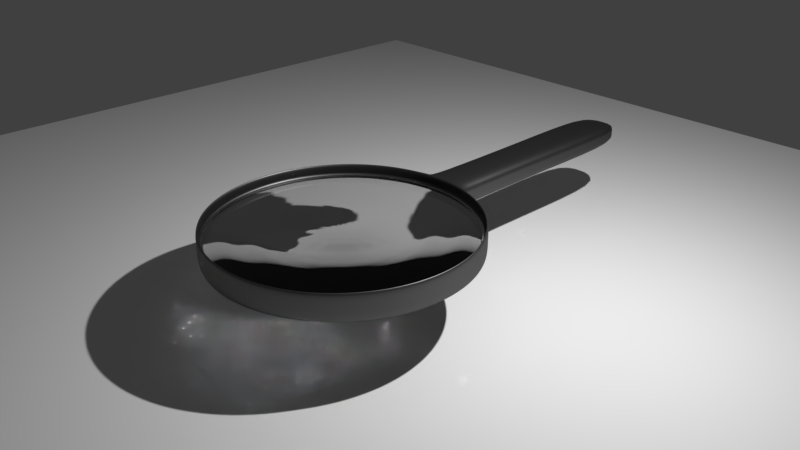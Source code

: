 # Source: magnifying_lens.blend  (saved by Blender 2.79.0; exported with 4.5.12 LTS)
import bpy
from mathutils import Matrix  # noqa: F401  (used for matrix-valued properties, if any)

bpy.ops.wm.read_factory_settings(use_empty=True)
scene = bpy.context.scene
scene.name = 'Scene'

# ---- collections
col_collection_1 = bpy.data.collections.new('Collection 1'); scene.collection.children.link(col_collection_1)

# ---- materials (node trees are filled in below, after node groups)
mat_material_001 = bpy.data.materials.new('Material.001')
mat_material_001.alpha_threshold = 0.0
mat_material_001.roughness = 0.5
mat_material_002 = bpy.data.materials.new('Material.002')
mat_material_002.alpha_threshold = 0.0
mat_material_002.roughness = 0.5

# ---- material node trees
mat_material_001.use_nodes = True; mat_material_001.node_tree.nodes.clear()
_N = mat_material_001.node_tree.nodes; _L = mat_material_001.node_tree.links
n0 = _N.new('ShaderNodeOutputMaterial'); n0.name = 'Material Output'; n0.location = (300, 300)
n1 = _N.new('ShaderNodeBsdfGlass'); n1.name = 'Glass BSDF'; n1.location = (10, 300)
n1.distribution = 'BECKMANN'
n1.inputs[0].default_value = (0.8, 0.8, 0.8, 1.0)
n1.inputs[2].default_value = 1.45
_L.new(n1.outputs[0], n0.inputs[0])
n0.is_active_output = True
mat_material_002.use_nodes = True; mat_material_002.node_tree.nodes.clear()
_N = mat_material_002.node_tree.nodes; _L = mat_material_002.node_tree.links
n0 = _N.new('ShaderNodeOutputMaterial'); n0.name = 'Material Output'; n0.location = (460, 300)
n1 = _N.new('ShaderNodeMixShader'); n1.name = 'Mix Shader'; n1.location = (240, 326)
n1.inputs[0].default_value = 0.1636
n2 = _N.new('ShaderNodeBsdfDiffuse'); n2.name = 'Diffuse BSDF'; n2.location = (-75, 322)
n2.inputs[0].default_value = (0.002664, 0.002664, 0.002664, 1.0)
n3 = _N.new('ShaderNodeBsdfAnisotropic'); n3.name = 'Glossy BSDF'; n3.location = (-12, 215)
n3.distribution = 'GGX'
n3.inputs[1].default_value = 0.4472
_L.new(n2.outputs[0], n1.inputs[1])
_L.new(n1.outputs[0], n0.inputs[0])
_L.new(n3.outputs[0], n1.inputs[2])
n0.is_active_output = True

# ---- world
world_world = bpy.data.worlds.new('World'); scene.world = world_world
world_world.color = (0.05088, 0.05088, 0.05088)
world_world.use_sun_shadow = False
world_world.sun_shadow_jitter_overblur = 0.0
world_world.cycles.sampling_method = 'MANUAL'

# ---- cameras
cam_camera = bpy.data.cameras.new('Camera')
cam_camera.clip_end = 100.0
cam_camera.lens = 35.0
cam_camera.sensor_width = 32.0
cam_camera.sensor_height = 18.0
cam_camera.ortho_scale = 7.314
cam_camera.dof.focus_distance = 0.0

# ---- lights
light_lamp = bpy.data.lights.new('Lamp', 'AREA')
light_lamp.transmission_factor = 0.0
light_lamp.cutoff_distance = 30.0
light_lamp.energy = 392.7
light_lamp.shadow_buffer_clip_start = 1.001
light_lamp.shadow_soft_size = 0.1
light_lamp.shadow_maximum_resolution = 0.006
light_lamp.use_absolute_resolution = True
light_lamp.shape = 'RECTANGLE'
light_lamp.size = 0.1
light_lamp.size_y = 0.1

# ---- meshes
me_plane_002 = bpy.data.meshes.new('Plane.002')
me_plane_002.from_pydata([(-1.0, -1.0, 0.0), (1.0, -1.0, 0.0), (-1.0, 1.0, 0.0), (1.0, 1.0, 0.0)], [], [(0, 1, 3, 2)])
me_plane_002.use_remesh_preserve_volume = False
me_plane_002.use_remesh_preserve_attributes = False
me_plane_002.use_mirror_vertex_groups = False
me_plane_002.update()
me_circle = bpy.data.meshes.new('Circle')
me_circle.from_pydata([(0.0, 1.0, -0.1879), (-0.1951, 0.9808, -0.1879), (-0.3827, 0.9239, -0.1879), (-0.5556, 0.8315, -0.1879), (-0.7071, 0.7071, -0.1879), (-0.8315, 0.5556, -0.1879), (-0.9239, 0.3827, -0.1879), (-0.9808, 0.1951, -0.1879), (-1.0, 7.55e-08, -0.1879), (-0.9808, -0.1951, -0.1879), (-0.9239, -0.3827, -0.1879), (-0.8315, -0.5556, -0.1879), (-0.7071, -0.7071, -0.1879), (-0.5556, -0.8315, -0.1879), (-0.3827, -0.9239, -0.1879), (-0.1951, -0.9808, -0.1879), (3.258e-07, -1.0, -0.1879), (0.1951, -0.9808, -0.1879), (0.3827, -0.9239, -0.1879), (0.5556, -0.8315, -0.1879), (0.7071, -0.7071, -0.1879), (0.8315, -0.5556, -0.1879), (0.9239, -0.3827, -0.1879), (0.9808, -0.1951, -0.1879), (1.0, 9.656e-07, -0.1879), (0.9808, 0.1951, -0.1879), (0.9239, 0.3827, -0.1879), (0.8315, 0.5556, -0.1879), (0.7071, 0.7071, -0.1879), (0.5556, 0.8315, -0.1879), (0.3827, 0.9239, -0.1879), (0.1951, 0.9808, -0.1879), (0.0, 1.0, 0.2481), (-0.1951, 0.9808, 0.2481), (-0.3827, 0.9239, 0.2481), (-0.5556, 0.8315, 0.2481), (-0.7071, 0.7071, 0.2481), (-0.8315, 0.5556, 0.2481), (-0.9239, 0.3827, 0.2481), (-0.9808, 0.1951, 0.2481), (-1.0, 7.55e-08, 0.2481), (-0.9808, -0.1951, 0.2481), (-0.9239, -0.3827, 0.2481), (-0.8315, -0.5556, 0.2481), (-0.7071, -0.7071, 0.2481), (-0.5556, -0.8315, 0.2481), (-0.3827, -0.9239, 0.2481), (-0.1951, -0.9808, 0.2481), (3.258e-07, -1.0, 0.2481), (0.1951, -0.9808, 0.2481), (0.3827, -0.9239, 0.2481), (0.5556, -0.8315, 0.2481), (0.7071, -0.7071, 0.2481), (0.8315, -0.5556, 0.2481), (0.9239, -0.3827, 0.2481), (0.9808, -0.1951, 0.2481), (1.0, 9.656e-07, 0.2481), (0.9808, 0.1951, 0.2481), (0.9239, 0.3827, 0.2481), (0.8315, 0.5556, 0.2481), (0.7071, 0.7071, 0.2481), (0.5556, 0.8315, 0.2481), (0.3827, 0.9239, 0.2481), (0.1951, 0.9808, 0.2481), (-0.9808, -0.1951, 0.006885), (-0.9239, -0.3827, 0.006885), (0.9808, -0.1951, 0.006885), (1.0, 9.656e-07, 0.006885), (-0.8315, -0.5556, 0.006885), (0.9808, 0.1951, 0.006885), (-0.7071, -0.7071, 0.006885), (0.9239, 0.3827, 0.006885), (-0.5556, -0.8315, 0.006885), (0.8315, 0.5556, 0.006885), (-0.3827, -0.9239, 0.006885), (0.0, 1.0, 0.006885), (-0.1951, 0.9808, 0.006885), (0.7071, 0.7071, 0.006885), (-0.1951, -0.9808, 0.006885), (-0.3827, 0.9239, 0.006885), (0.5556, 0.8315, 0.006885), (3.258e-07, -1.0, 0.006885), (-0.5556, 0.8315, 0.006885), (0.3827, 0.9239, 0.006885), (0.1951, -0.9808, 0.006885), (-0.7071, 0.7071, 0.006885), (0.1951, 0.9808, 0.006885), (0.3827, -0.9239, 0.006885), (-0.8315, 0.5556, 0.006885), (0.5556, -0.8315, 0.006885), (-0.9239, 0.3827, 0.006885), (0.7071, -0.7071, 0.006885), (-0.9808, 0.1951, 0.006885), (0.8315, -0.5556, 0.006885), (-1.0, 7.55e-08, 0.006885), (0.9239, -0.3827, 0.006885), (-0.9239, -0.3827, 0.05684), (1.0, 9.656e-07, 0.05684), (-0.8315, -0.5556, 0.05684), (0.9808, 0.1951, 0.05684), (-0.7071, -0.7071, 0.05684), (0.9239, 0.3827, 0.05684), (-0.5556, -0.8315, 0.05684), (0.8315, 0.5556, 0.05684), (-0.3827, -0.9239, 0.05684), (-0.1951, 0.9808, 0.05684), (0.7071, 0.7071, 0.05684), (-0.1951, -0.9808, 0.05684), (-0.3827, 0.9239, 0.05684), (0.5556, 0.8315, 0.05684), (3.258e-07, -1.0, 0.05684), (-0.5556, 0.8315, 0.05684), (0.3827, 0.9239, 0.05684), (0.1951, -0.9808, 0.05684), (-0.7071, 0.7071, 0.05684), (0.1951, 0.9808, 0.05684), (0.3827, -0.9239, 0.05684), (-0.8315, 0.5556, 0.05684), (0.5556, -0.8315, 0.05684), (-0.9239, 0.3827, 0.05684), (0.7071, -0.7071, 0.05684), (-0.9808, 0.1951, 0.05684), (0.8315, -0.5556, 0.05684), (-1.0, 7.55e-08, 0.05684), (0.9239, -0.3827, 0.05684), (-0.9808, -0.1951, 0.05684), (0.9808, -0.1951, 0.05684), (0.0, 1.0, 0.05684), (-0.8315, -0.3444, 0.0924), (0.9, 8.69e-07, 0.0924), (-0.7483, -0.5, 0.0924), (0.8827, 0.1756, 0.0924), (-0.6364, -0.6364, 0.0924), (0.8315, 0.3444, 0.0924), (-0.5, -0.7483, 0.0924), (0.7483, 0.5, 0.0924), (-0.3444, -0.8315, 0.0924), (-0.1756, 0.8827, 0.0924), (0.6364, 0.6364, 0.0924), (-0.1756, -0.8827, 0.0924), (-0.3444, 0.8315, 0.0924), (0.5, 0.7483, 0.0924), (2.933e-07, -0.9, 0.0924), (-0.5, 0.7483, 0.0924), (0.3444, 0.8315, 0.0924), (0.1756, -0.8827, 0.0924), (-0.6364, 0.6364, 0.0924), (0.1756, 0.8827, 0.0924), (0.3444, -0.8315, 0.0924), (-0.7483, 0.5, 0.0924), (0.5, -0.7483, 0.0924), (-0.8315, 0.3444, 0.0924), (0.6364, -0.6364, 0.0924), (-0.8827, 0.1756, 0.0924), (0.7483, -0.5, 0.0924), (-0.9, 6.795e-08, 0.0924), (0.8315, -0.3444, 0.0924), (-0.8827, -0.1756, 0.0924), (0.8827, -0.1756, 0.0924), (0.0, 0.9, 0.0924), (-0.7483, -0.31, 0.1229), (0.81, 7.821e-07, 0.1229), (-0.6735, -0.45, 0.1229), (0.7944, 0.158, 0.1229), (-0.5728, -0.5728, 0.1229), (0.7483, 0.31, 0.1229), (-0.45, -0.6735, 0.1229), (0.6735, 0.45, 0.1229), (-0.31, -0.7483, 0.1229), (-0.158, 0.7944, 0.1229), (0.5728, 0.5728, 0.1229), (-0.158, -0.7944, 0.1229), (-0.31, 0.7483, 0.1229), (0.45, 0.6735, 0.1229), (2.639e-07, -0.81, 0.1229), (-0.45, 0.6735, 0.1229), (0.31, 0.7483, 0.1229), (0.158, -0.7944, 0.1229), (-0.5728, 0.5728, 0.1229), (0.158, 0.7944, 0.1229), (0.31, -0.7483, 0.1229), (-0.6735, 0.45, 0.1229), (0.45, -0.6735, 0.1229), (-0.7483, 0.31, 0.1229), (0.5728, -0.5728, 0.1229), (-0.7944, 0.158, 0.1229), (0.6735, -0.45, 0.1229), (-0.81, 6.115e-08, 0.1229), (0.7483, -0.31, 0.1229), (-0.7944, -0.158, 0.1229), (0.7944, -0.158, 0.1229), (0.0, 0.81, 0.1229), (-0.6735, -0.279, 0.143), (0.729, 7.039e-07, 0.143), (-0.6061, -0.405, 0.143), (0.715, 0.1422, 0.143), (-0.5155, -0.5155, 0.143), (0.6735, 0.279, 0.143), (-0.405, -0.6061, 0.143), (0.6061, 0.405, 0.143), (-0.279, -0.6735, 0.143), (-0.1422, 0.715, 0.143), (0.5155, 0.5155, 0.143), (-0.1422, -0.715, 0.143), (-0.279, 0.6735, 0.143), (0.405, 0.6061, 0.143), (2.375e-07, -0.729, 0.143), (-0.405, 0.6061, 0.143), (0.279, 0.6735, 0.143), (0.1422, -0.715, 0.143), (-0.5155, 0.5155, 0.143), (0.1422, 0.715, 0.143), (0.279, -0.6735, 0.143), (-0.6061, 0.405, 0.143), (0.405, -0.6061, 0.143), (-0.6735, 0.279, 0.143), (0.5155, -0.5155, 0.143), (-0.715, 0.1422, 0.143), (0.6061, -0.405, 0.143), (-0.729, 5.504e-08, 0.143), (0.6735, -0.279, 0.143), (-0.715, -0.1422, 0.143), (0.715, -0.1422, 0.143), (0.0, 0.729, 0.143), (-0.6062, -0.2511, 0.1596), (0.6561, 6.335e-07, 0.1596), (-0.5455, -0.3645, 0.1596), (0.6435, 0.128, 0.1596), (-0.4639, -0.4639, 0.1596), (0.6062, 0.2511, 0.1596), (-0.3645, -0.5455, 0.1596), (0.5455, 0.3645, 0.1596), (-0.2511, -0.6062, 0.1596), (-0.128, 0.6435, 0.1596), (0.4639, 0.4639, 0.1596), (-0.128, -0.6435, 0.1596), (-0.2511, 0.6062, 0.1596), (0.3645, 0.5455, 0.1596), (2.138e-07, -0.6561, 0.1596), (-0.3645, 0.5455, 0.1596), (0.2511, 0.6062, 0.1596), (0.128, -0.6435, 0.1596), (-0.4639, 0.4639, 0.1596), (0.128, 0.6435, 0.1596), (0.2511, -0.6062, 0.1596), (-0.5455, 0.3645, 0.1596), (0.3645, -0.5455, 0.1596), (-0.6062, 0.2511, 0.1596), (0.4639, -0.4639, 0.1596), (-0.6435, 0.128, 0.1596), (0.5455, -0.3645, 0.1596), (-0.6561, 4.953e-08, 0.1596), (0.6062, -0.2511, 0.1596), (-0.6435, -0.128, 0.1596), (0.6435, -0.128, 0.1596), (0.0, 0.6561, 0.1596), (-0.5455, -0.226, 0.172), (0.5905, 5.702e-07, 0.172), (-0.491, -0.3281, 0.172), (0.5791, 0.1152, 0.172), (-0.4175, -0.4175, 0.172), (0.5455, 0.226, 0.172), (-0.3281, -0.491, 0.172), (0.491, 0.3281, 0.172), (-0.226, -0.5455, 0.172), (-0.1152, 0.5791, 0.172), (0.4175, 0.4175, 0.172), (-0.1152, -0.5791, 0.172), (-0.226, 0.5455, 0.172), (0.3281, 0.491, 0.172), (1.924e-07, -0.5905, 0.172), (-0.3281, 0.491, 0.172), (0.226, 0.5455, 0.172), (0.1152, -0.5791, 0.172), (-0.4175, 0.4175, 0.172), (0.1152, 0.5791, 0.172), (0.226, -0.5455, 0.172), (-0.491, 0.3281, 0.172), (0.3281, -0.491, 0.172), (-0.5455, 0.226, 0.172), (0.4175, -0.4175, 0.172), (-0.5791, 0.1152, 0.172), (0.491, -0.3281, 0.172), (-0.5905, 4.458e-08, 0.172), (0.5455, -0.226, 0.172), (-0.5791, -0.1152, 0.172), (0.5791, -0.1152, 0.172), (0.0, 0.5905, 0.172), (-0.491, -0.2034, 0.1794), (0.5314, 5.132e-07, 0.1794), (-0.4419, -0.2953, 0.1794), (0.5212, 0.1037, 0.1794), (-0.3758, -0.3758, 0.1794), (0.491, 0.2034, 0.1794), (-0.2953, -0.4419, 0.1794), (0.4419, 0.2953, 0.1794), (-0.2034, -0.491, 0.1794), (-0.1037, 0.5212, 0.1794), (0.3758, 0.3758, 0.1794), (-0.1037, -0.5212, 0.1794), (-0.2034, 0.491, 0.1794), (0.2953, 0.4419, 0.1794), (1.732e-07, -0.5314, 0.1794), (-0.2953, 0.4419, 0.1794), (0.2034, 0.491, 0.1794), (0.1037, -0.5212, 0.1794), (-0.3758, 0.3758, 0.1794), (0.1037, 0.5212, 0.1794), (0.2034, -0.491, 0.1794), (-0.4419, 0.2953, 0.1794), (0.2953, -0.4419, 0.1794), (-0.491, 0.2034, 0.1794), (0.3758, -0.3758, 0.1794), (-0.5212, 0.1037, 0.1794), (0.4419, -0.2953, 0.1794), (-0.5314, 4.012e-08, 0.1794), (0.491, -0.2034, 0.1794), (-0.5212, -0.1037, 0.1794), (0.5212, -0.1037, 0.1794), (0.0, 0.5314, 0.1794), (-0.4419, -0.183, 0.187), (0.4783, 4.618e-07, 0.187), (-0.3977, -0.2657, 0.187), (0.4691, 0.09331, 0.187), (-0.3382, -0.3382, 0.187), (0.4419, 0.183, 0.187), (-0.2657, -0.3977, 0.187), (0.3977, 0.2657, 0.187), (-0.183, -0.4419, 0.187), (-0.09331, 0.4691, 0.187), (0.3382, 0.3382, 0.187), (-0.09331, -0.4691, 0.187), (-0.183, 0.4419, 0.187), (0.2657, 0.3977, 0.187), (1.558e-07, -0.4783, 0.187), (-0.2657, 0.3977, 0.187), (0.183, 0.4419, 0.187), (0.09331, -0.4691, 0.187), (-0.3382, 0.3382, 0.187), (0.09331, 0.4691, 0.187), (0.183, -0.4419, 0.187), (-0.3977, 0.2657, 0.187), (0.2657, -0.3977, 0.187), (-0.4419, 0.183, 0.187), (0.3382, -0.3382, 0.187), (-0.4691, 0.09331, 0.187), (0.3977, -0.2657, 0.187), (-0.4783, 3.611e-08, 0.187), (0.4419, -0.183, 0.187), (-0.4691, -0.09331, 0.187), (0.4691, -0.09331, 0.187), (0.0, 0.4783, 0.187), (-3.818e-08, 1.322e-07, 0.2393), (-1.0, -0.199, 0.05684), (-1.0, -0.199, 0.2481), (-0.9424, -0.3904, 0.2481), (-0.9424, -0.3904, 0.05684), (1.0, -0.199, 0.05684), (1.0, -0.199, 0.2481), (1.02, 9.841e-07, 0.2481), (1.02, 9.84e-07, 0.05684), (-0.8482, -0.5667, 0.2481), (-0.8482, -0.5667, 0.05684), (1.0, 0.199, 0.2481), (1.0, 0.199, 0.05684), (-0.7213, -0.7213, 0.2481), (-0.7213, -0.7213, 0.05684), (0.9424, 0.3904, 0.2481), (0.9424, 0.3904, 0.05684), (-0.5667, -0.8482, 0.2481), (-0.5667, -0.8482, 0.05684), (0.8482, 0.5667, 0.2481), (0.8482, 0.5667, 0.05684), (-0.3904, -0.9424, 0.2481), (-0.3904, -0.9424, 0.05684), (-3.542e-07, 3.129, 0.05402), (-7.661e-09, 1.02, 0.2481), (-0.199, 1.0, 0.2481), (-0.199, 1.0, 0.05684), (0.7213, 0.7213, 0.2481), (0.7213, 0.7213, 0.05684), (-0.199, -1.0, 0.2481), (-0.199, -1.0, 0.05684), (-0.3904, 0.9424, 0.2481), (-0.3904, 0.9424, 0.05684), (0.5667, 0.8482, 0.2481), (0.5667, 0.8482, 0.05684), (3.322e-07, -1.02, 0.2481), (3.317e-07, -1.02, 0.05684), (-0.5667, 0.8482, 0.2481), (-0.5667, 0.8482, 0.05684), (0.3904, 0.9424, 0.2481), (0.3904, 0.9424, 0.05684), (0.199, -1.0, 0.2481), (0.199, -1.0, 0.05684), (-0.7213, 0.7213, 0.2481), (-0.7213, 0.7213, 0.05684), (0.199, 1.0, 0.2481), (0.199, 1.0, 0.05684), (0.3904, -0.9424, 0.2481), (0.3904, -0.9424, 0.05684), (-0.8482, 0.5667, 0.2481), (-0.8482, 0.5667, 0.05684), (0.5667, -0.8482, 0.2481), (0.5667, -0.8482, 0.05684), (-0.9424, 0.3904, 0.2481), (-0.9424, 0.3904, 0.05684), (0.7213, -0.7213, 0.2481), (0.7213, -0.7213, 0.05684), (-1.0, 0.199, 0.2481), (-1.0, 0.199, 0.05684), (0.8482, -0.5667, 0.2481), (0.8482, -0.5667, 0.05684), (-1.02, 7.847e-08, 0.2481), (-1.02, 7.886e-08, 0.05684), (0.9424, -0.3904, 0.2481), (0.9424, -0.3904, 0.05684), (0.9424, -0.3904, -0.1879), (0.9424, -0.3904, -0.02131), (1.0, -0.199, -0.02131), (1.0, -0.199, -0.1879), (-1.02, 7.856e-08, -0.1879), (-1.02, 7.875e-08, -0.02131), (-1.0, -0.199, -0.02131), (-1.0, -0.199, -0.1879), (0.8482, -0.5667, -0.1879), (0.8482, -0.5667, -0.02131), (-1.0, 0.199, -0.1879), (-1.0, 0.199, -0.02131), (0.7213, -0.7213, -0.1879), (0.7213, -0.7213, -0.02131), (-0.9424, 0.3904, -0.1879), (-0.9424, 0.3904, -0.02131), (0.5667, -0.8482, -0.1879), (0.5667, -0.8482, -0.02131), (-0.8482, 0.5667, -0.1879), (-0.8482, 0.5667, -0.02131), (0.3904, -0.9424, -0.1879), (0.3904, -0.9424, -0.02131), (0.199, 1.0, -0.1879), (0.199, 1.0, -0.02131), (-3.542e-07, 3.129, 0.2251), (-7.661e-09, 1.02, -0.1879), (-0.7213, 0.7213, -0.1879), (-0.7213, 0.7213, -0.02131), (0.199, -1.0, -0.1879), (0.199, -1.0, -0.02131), (0.3904, 0.9424, -0.1879), (0.3904, 0.9424, -0.02131), (-0.5667, 0.8482, -0.1879), (-0.5667, 0.8482, -0.02131), (3.321e-07, -1.02, -0.1879), (3.319e-07, -1.02, -0.02131), (0.5667, 0.8482, -0.1879), (0.5667, 0.8482, -0.02131), (-0.3904, 0.9424, -0.1879), (-0.3904, 0.9424, -0.02131), (-0.199, -1.0, -0.1879), (-0.199, -1.0, -0.02131), (0.7213, 0.7213, -0.1879), (0.7213, 0.7213, -0.02131), (-0.199, 1.0, -0.1879), (-0.199, 1.0, -0.02131), (-0.3904, -0.9424, -0.1879), (-0.3904, -0.9424, -0.02131), (0.8482, 0.5667, -0.1879), (0.8482, 0.5667, -0.02131), (-0.5667, -0.8482, -0.1879), (-0.5667, -0.8482, -0.02131), (0.9424, 0.3904, -0.1879), (0.9424, 0.3904, -0.02131), (-0.7213, -0.7213, -0.1879), (-0.7213, -0.7213, -0.02131), (1.0, 0.199, -0.1879), (1.0, 0.199, -0.02131), (-0.8482, -0.5667, -0.1879), (-0.8482, -0.5667, -0.02131), (1.02, 9.841e-07, -0.1879), (1.02, 9.843e-07, -0.02131), (-0.9424, -0.3904, -0.1879), (-0.9424, -0.3904, -0.02131), (-0.9239, -0.3827, 0.006116), (1.0, 1.14e-06, 0.006116), (-0.8315, -0.5556, 0.006116), (0.9808, 0.1951, 0.006116), (-0.7071, -0.7071, 0.006116), (0.9239, 0.3827, 0.006116), (-0.5556, -0.8315, 0.006116), (0.8315, 0.5556, 0.006116), (-0.3827, -0.9239, 0.006116), (-0.1951, 0.9808, 0.006116), (0.7071, 0.7071, 0.006116), (-0.1951, -0.9808, 0.006116), (-0.3827, 0.9239, 0.006116), (0.5556, 0.8315, 0.006116), (5.007e-07, -1.0, 0.006116), (-0.5556, 0.8315, 0.006116), (0.3827, 0.9239, 0.006116), (0.1951, -0.9808, 0.006116), (-0.7071, 0.7071, 0.006116), (0.1951, 0.9808, 0.006116), (0.3827, -0.9239, 0.006116), (-0.8315, 0.5556, 0.006116), (0.5556, -0.8315, 0.006116), (-0.9239, 0.3827, 0.006116), (0.7071, -0.7071, 0.006116), (-0.9808, 0.1951, 0.006116), (0.8315, -0.5556, 0.006116), (-1.0, -9.935e-08, 0.006116), (0.9239, -0.3827, 0.006116), (-0.9808, -0.1951, 0.006116), (0.9808, -0.1951, 0.006116), (-1.748e-07, 1.0, 0.006116), (-0.8315, -0.3444, -0.02944), (0.9, 1.026e-06, -0.02944), (-0.7483, -0.5, -0.02944), (0.8827, 0.1756, -0.02944), (-0.6364, -0.6364, -0.02944), (0.8315, 0.3444, -0.02944), (-0.5, -0.7483, -0.02944), (0.7483, 0.5, -0.02944), (-0.3444, -0.8315, -0.02944), (-0.1756, 0.8827, -0.02944), (0.6364, 0.6364, -0.02944), (-0.1756, -0.8827, -0.02944), (-0.3444, 0.8315, -0.02944), (0.5, 0.7483, -0.02944), (4.506e-07, -0.9, -0.02944), (-0.5, 0.7483, -0.02944), (0.3444, 0.8315, -0.02944), (0.1756, -0.8827, -0.02944), (-0.6364, 0.6364, -0.02944), (0.1756, 0.8827, -0.02944), (0.3444, -0.8315, -0.02944), (-0.7483, 0.5, -0.02944), (0.5, -0.7483, -0.02944), (-0.8315, 0.3444, -0.02944), (0.6364, -0.6364, -0.02944), (-0.8827, 0.1756, -0.02944), (0.7483, -0.5, -0.02944), (-0.9, -8.941e-08, -0.02944), (0.8315, -0.3444, -0.02944), (-0.8827, -0.1756, -0.02944), (0.8827, -0.1756, -0.02944), (-1.574e-07, 0.9, -0.02944), (-0.7483, -0.31, -0.05989), (0.81, 9.238e-07, -0.05989), (-0.6735, -0.45, -0.05989), (0.7944, 0.158, -0.05989), (-0.5728, -0.5728, -0.05989), (0.7483, 0.31, -0.05989), (-0.45, -0.6735, -0.05989), (0.6735, 0.45, -0.05989), (-0.31, -0.7483, -0.05989), (-0.158, 0.7944, -0.05989), (0.5728, 0.5728, -0.05989), (-0.158, -0.7944, -0.05989), (-0.31, 0.7483, -0.05989), (0.45, 0.6735, -0.05989), (4.056e-07, -0.81, -0.05989), (-0.45, 0.6735, -0.05989), (0.31, 0.7483, -0.05989), (0.158, -0.7944, -0.05989), (-0.5728, 0.5728, -0.05989), (0.158, 0.7944, -0.05989), (0.31, -0.7483, -0.05989), (-0.6735, 0.45, -0.05989), (0.45, -0.6735, -0.05989), (-0.7483, 0.31, -0.05989), (0.5728, -0.5728, -0.05989), (-0.7944, 0.158, -0.05989), (0.6735, -0.45, -0.05989), (-0.81, -8.047e-08, -0.05989), (0.7483, -0.31, -0.05989), (-0.7944, -0.158, -0.05989), (0.7944, -0.158, -0.05989), (-1.416e-07, 0.81, -0.05989), (-0.6735, -0.279, -0.08003), (0.729, 8.314e-07, -0.08003), (-0.6061, -0.405, -0.08003), (0.715, 0.1422, -0.08003), (-0.5155, -0.5155, -0.08003), (0.6735, 0.279, -0.08003), (-0.405, -0.6061, -0.08003), (0.6061, 0.405, -0.08003), (-0.279, -0.6735, -0.08003), (-0.1422, 0.715, -0.08003), (0.5155, 0.5155, -0.08003), (-0.1422, -0.715, -0.08003), (-0.279, 0.6735, -0.08003), (0.405, 0.6061, -0.08003), (3.65e-07, -0.729, -0.08003), (-0.405, 0.6061, -0.08003), (0.279, 0.6735, -0.08003), (0.1422, -0.715, -0.08003), (-0.5155, 0.5155, -0.08003), (0.1422, 0.715, -0.08003), (0.279, -0.6735, -0.08003), (-0.6061, 0.405, -0.08003), (0.405, -0.6061, -0.08003), (-0.6735, 0.279, -0.08003), (0.5155, -0.5155, -0.08003), (-0.715, 0.1422, -0.08003), (0.6061, -0.405, -0.08003), (-0.729, -7.242e-08, -0.08003), (0.6735, -0.279, -0.08003), (-0.715, -0.1422, -0.08003), (0.715, -0.1422, -0.08003), (-1.275e-07, 0.729, -0.08003), (-0.6062, -0.2511, -0.09664), (0.6561, 7.482e-07, -0.09664), (-0.5455, -0.3645, -0.09664), (0.6435, 0.128, -0.09664), (-0.4639, -0.4639, -0.09664), (0.6062, 0.2511, -0.09664), (-0.3645, -0.5455, -0.09664), (0.5455, 0.3645, -0.09664), (-0.2511, -0.6062, -0.09664), (-0.128, 0.6435, -0.09664), (0.4639, 0.4639, -0.09664), (-0.128, -0.6435, -0.09664), (-0.2511, 0.6062, -0.09664), (0.3645, 0.5455, -0.09664), (3.285e-07, -0.6561, -0.09664), (-0.3645, 0.5455, -0.09664), (0.2511, 0.6062, -0.09664), (0.128, -0.6435, -0.09664), (-0.4639, 0.4639, -0.09664), (0.128, 0.6435, -0.09664), (0.2511, -0.6062, -0.09664), (-0.5455, 0.3645, -0.09664), (0.3645, -0.5455, -0.09664), (-0.6062, 0.2511, -0.09664), (0.4639, -0.4639, -0.09664), (-0.6435, 0.128, -0.09664), (0.5455, -0.3645, -0.09664), (-0.6561, -6.518e-08, -0.09664), (0.6062, -0.2511, -0.09664), (-0.6435, -0.128, -0.09664), (0.6435, -0.128, -0.09664), (-1.147e-07, 0.6561, -0.09664), (-0.5455, -0.226, -0.109), (0.5905, 6.734e-07, -0.109), (-0.491, -0.3281, -0.109), (0.5791, 0.1152, -0.109), (-0.4175, -0.4175, -0.109), (0.5455, 0.226, -0.109), (-0.3281, -0.491, -0.109), (0.491, 0.3281, -0.109), (-0.226, -0.5455, -0.109), (-0.1152, 0.5791, -0.109), (0.4175, 0.4175, -0.109), (-0.1152, -0.5791, -0.109), (-0.226, 0.5455, -0.109), (0.3281, 0.491, -0.109), (2.957e-07, -0.5905, -0.109), (-0.3281, 0.491, -0.109), (0.226, 0.5455, -0.109), (0.1152, -0.5791, -0.109), (-0.4175, 0.4175, -0.109), (0.1152, 0.5791, -0.109), (0.226, -0.5455, -0.109), (-0.491, 0.3281, -0.109), (0.3281, -0.491, -0.109), (-0.5455, 0.226, -0.109), (0.4175, -0.4175, -0.109), (-0.5791, 0.1152, -0.109), (0.491, -0.3281, -0.109), (-0.5905, -5.866e-08, -0.109), (0.5455, -0.226, -0.109), (-0.5791, -0.1152, -0.109), (0.5791, -0.1152, -0.109), (-1.032e-07, 0.5905, -0.109), (-0.491, -0.2034, -0.1165), (0.5314, 6.061e-07, -0.1165), (-0.4419, -0.2953, -0.1165), (0.5212, 0.1037, -0.1165), (-0.3758, -0.3758, -0.1165), (0.491, 0.2034, -0.1165), (-0.2953, -0.4419, -0.1165), (0.4419, 0.2953, -0.1165), (-0.2034, -0.491, -0.1165), (-0.1037, 0.5212, -0.1165), (0.3758, 0.3758, -0.1165), (-0.1037, -0.5212, -0.1165), (-0.2034, 0.491, -0.1165), (0.2953, 0.4419, -0.1165), (2.661e-07, -0.5314, -0.1165), (-0.2953, 0.4419, -0.1165), (0.2034, 0.491, -0.1165), (0.1037, -0.5212, -0.1165), (-0.3758, 0.3758, -0.1165), (0.1037, 0.5212, -0.1165), (0.2034, -0.491, -0.1165), (-0.4419, 0.2953, -0.1165), (0.2953, -0.4419, -0.1165), (-0.491, 0.2034, -0.1165), (0.3758, -0.3758, -0.1165), (-0.5212, 0.1037, -0.1165), (0.4419, -0.2953, -0.1165), (-0.5314, -5.28e-08, -0.1165), (0.491, -0.2034, -0.1165), (-0.5212, -0.1037, -0.1165), (0.5212, -0.1037, -0.1165), (-9.292e-08, 0.5314, -0.1165), (-0.4419, -0.183, -0.1241), (0.4783, 5.455e-07, -0.1241), (-0.3977, -0.2657, -0.1241), (0.4691, 0.09331, -0.1241), (-0.3382, -0.3382, -0.1241), (0.4419, 0.183, -0.1241), (-0.2657, -0.3977, -0.1241), (0.3977, 0.2657, -0.1241), (-0.183, -0.4419, -0.1241), (-0.09331, 0.4691, -0.1241), (0.3382, 0.3382, -0.1241), (-0.09331, -0.4691, -0.1241), (-0.183, 0.4419, -0.1241), (0.2657, 0.3977, -0.1241), (2.395e-07, -0.4783, -0.1241), (-0.2657, 0.3977, -0.1241), (0.183, 0.4419, -0.1241), (0.09331, -0.4691, -0.1241), (-0.3382, 0.3382, -0.1241), (0.09331, 0.4691, -0.1241), (0.183, -0.4419, -0.1241), (-0.3977, 0.2657, -0.1241), (0.2657, -0.3977, -0.1241), (-0.4419, 0.183, -0.1241), (0.3382, -0.3382, -0.1241), (-0.4691, 0.09331, -0.1241), (0.3977, -0.2657, -0.1241), (-0.4783, -4.752e-08, -0.1241), (0.4419, -0.183, -0.1241), (-0.4691, -0.09331, -0.1241), (0.4691, -0.09331, -0.1241), (-8.363e-08, 0.4783, -0.1241), (-3.818e-08, 1.322e-07, -0.1763), (0.1988, -0.1329, 0.2132), (-0.2346, -0.04666, 0.2132), (0.1329, 0.1988, 0.2132), (-0.2346, 0.04666, 0.2132), (-0.04666, 0.2346, 0.2132), (0.1329, -0.1988, 0.2132), (-0.04666, -0.2346, 0.2132), (-0.1988, 0.1329, 0.2132), (0.1988, 0.1329, 0.2132), (0.04666, 0.2346, 0.2132), (-0.1329, -0.1988, 0.2132), (0.04666, -0.2346, 0.2132), (0.2346, 0.04666, 0.2132), (-0.1329, 0.1988, 0.2132), (0.2346, -0.04666, 0.2132), (-0.1988, -0.1329, 0.2132), (-0.2209, -0.09152, -0.1502), (0.1691, -0.1691, -0.1502), (0.1691, 0.1691, -0.1502), (-0.2209, 0.09152, -0.1502), (-0.09152, 0.2209, -0.1502), (-0.09152, -0.2209, -0.1502), (0.09152, -0.2209, -0.1502), (-6.091e-08, 0.2391, -0.1502), (-0.1691, 0.1691, -0.1502), (0.2209, 0.09152, -0.1502), (-0.1691, -0.1691, -0.1502), (0.09152, 0.2209, -0.1502), (0.2209, -0.09152, -0.1502), (1.006e-07, -0.2391, -0.1502), (-0.2391, 4.237e-08, -0.1502), (0.2391, 3.389e-07, -0.1502), (-8.799e-08, 1.071, 0.2251), (0.178, 2.064, 0.2251), (-0.178, 1.053, 0.2251), (-0.178, 1.053, 0.05402), (0.178, 1.053, 0.05402), (0.178, 1.053, 0.2251), (0.178, 1.053, -0.1649), (0.178, 1.053, -0.01588), (-0.178, 2.064, -0.01588), (-8.799e-08, 1.071, -0.1649), (-0.178, 1.053, -0.1649), (-0.178, 1.053, -0.01588), (-0.2114, 3.127, 0.2251), (-0.2114, 3.127, 0.05402), (0.2114, 3.127, 0.05402), (0.2114, 3.127, 0.2251), (0.2114, 3.127, -0.1649), (0.2114, 3.127, -0.01588), (-3.542e-07, 3.129, -0.01588), (-3.542e-07, 3.129, -0.1649), (-0.2114, 3.127, -0.1649), (-0.2114, 3.127, -0.01588), (0.178, 2.064, 0.05402), (0.178, 2.064, -0.01588), (0.178, 2.064, -0.1649), (-0.178, 2.064, -0.1649), (-2.85e-07, 2.074, -0.1649), (-0.178, 2.064, 0.2251), (-2.85e-07, 2.074, 0.2251), (-0.178, 2.064, 0.05402)], [], [(22, 95, 66, 23), (8, 94, 64, 9), (21, 93, 95, 22), (7, 92, 94, 8), (20, 91, 93, 21), (6, 90, 92, 7), (19, 89, 91, 20), (5, 88, 90, 6), (18, 87, 89, 19), (31, 86, 75, 0), (4, 85, 88, 5), (17, 84, 87, 18), (30, 83, 86, 31), (3, 82, 85, 4), (16, 81, 84, 17), (29, 80, 83, 30), (2, 79, 82, 3), (15, 78, 81, 16), (28, 77, 80, 29), (1, 76, 79, 2), (14, 74, 78, 15), (27, 73, 77, 28), (0, 75, 76, 1), (13, 72, 74, 14), (26, 71, 73, 27), (12, 70, 72, 13), (25, 69, 71, 26), (11, 68, 70, 12), (24, 67, 69, 25), (10, 65, 68, 11), (23, 66, 67, 24), (9, 64, 65, 10), (95, 124, 126, 66), (94, 123, 125, 64), (93, 122, 124, 95), (92, 121, 123, 94), (91, 120, 122, 93), (90, 119, 121, 92), (89, 118, 120, 91), (88, 117, 119, 90), (87, 116, 118, 89), (86, 115, 127, 75), (85, 114, 117, 88), (84, 113, 116, 87), (83, 112, 115, 86), (82, 111, 114, 85), (81, 110, 113, 84), (80, 109, 112, 83), (79, 108, 111, 82), (78, 107, 110, 81), (77, 106, 109, 80), (76, 105, 108, 79), (74, 104, 107, 78), (73, 103, 106, 77), (75, 127, 105, 76), (72, 102, 104, 74), (71, 101, 103, 73), (70, 100, 102, 72), (69, 99, 101, 71), (68, 98, 100, 70), (67, 97, 99, 69), (65, 96, 98, 68), (66, 126, 97, 67), (64, 125, 96, 65), (106, 109, 141, 138), (119, 121, 153, 151), (105, 108, 140, 137), (118, 120, 152, 150), (104, 107, 139, 136), (117, 119, 151, 149), (103, 106, 138, 135), (116, 118, 150, 148), (127, 105, 137, 159), (115, 127, 159, 147), (102, 104, 136, 134), (114, 117, 149, 146), (101, 103, 135, 133), (113, 116, 148, 145), (100, 102, 134, 132), (112, 115, 147, 144), (99, 101, 133, 131), (111, 114, 146, 143), (124, 126, 158, 156), (98, 100, 132, 130), (110, 113, 145, 142), (123, 125, 157, 155), (97, 99, 131, 129), (109, 112, 144, 141), (122, 124, 156, 154), (96, 98, 130, 128), (108, 111, 143, 140), (121, 123, 155, 153), (126, 97, 129, 158), (107, 110, 142, 139), (120, 122, 154, 152), (125, 96, 128, 157), (143, 146, 178, 175), (156, 158, 190, 188), (130, 132, 164, 162), (142, 145, 177, 174), (155, 157, 189, 187), (129, 131, 163, 161), (141, 144, 176, 173), (154, 156, 188, 186), (128, 130, 162, 160), (140, 143, 175, 172), (153, 155, 187, 185), (158, 129, 161, 190), (139, 142, 174, 171), (152, 154, 186, 184), (157, 128, 160, 189), (138, 141, 173, 170), (151, 153, 185, 183), (137, 140, 172, 169), (150, 152, 184, 182), (136, 139, 171, 168), (149, 151, 183, 181), (135, 138, 170, 167), (148, 150, 182, 180), (159, 137, 169, 191), (147, 159, 191, 179), (134, 136, 168, 166), (146, 149, 181, 178), (133, 135, 167, 165), (145, 148, 180, 177), (132, 134, 166, 164), (144, 147, 179, 176), (131, 133, 165, 163), (172, 175, 207, 204), (185, 187, 219, 217), (190, 161, 193, 222), (171, 174, 206, 203), (184, 186, 218, 216), (189, 160, 192, 221), (170, 173, 205, 202), (183, 185, 217, 215), (169, 172, 204, 201), (182, 184, 216, 214), (168, 171, 203, 200), (181, 183, 215, 213), (167, 170, 202, 199), (180, 182, 214, 212), (191, 169, 201, 223), (179, 191, 223, 211), (166, 168, 200, 198), (178, 181, 213, 210), (165, 167, 199, 197), (177, 180, 212, 209), (164, 166, 198, 196), (176, 179, 211, 208), (163, 165, 197, 195), (175, 178, 210, 207), (188, 190, 222, 220), (162, 164, 196, 194), (174, 177, 209, 206), (187, 189, 221, 219), (161, 163, 195, 193), (173, 176, 208, 205), (186, 188, 220, 218), (160, 162, 194, 192), (201, 204, 236, 233), (214, 216, 248, 246), (200, 203, 235, 232), (213, 215, 247, 245), (199, 202, 234, 231), (212, 214, 246, 244), (223, 201, 233, 255), (211, 223, 255, 243), (198, 200, 232, 230), (210, 213, 245, 242), (197, 199, 231, 229), (209, 212, 244, 241), (196, 198, 230, 228), (208, 211, 243, 240), (195, 197, 229, 227), (207, 210, 242, 239), (220, 222, 254, 252), (194, 196, 228, 226), (206, 209, 241, 238), (219, 221, 253, 251), (193, 195, 227, 225), (205, 208, 240, 237), (218, 220, 252, 250), (192, 194, 226, 224), (204, 207, 239, 236), (217, 219, 251, 249), (222, 193, 225, 254), (203, 206, 238, 235), (216, 218, 250, 248), (221, 192, 224, 253), (202, 205, 237, 234), (215, 217, 249, 247), (255, 233, 265, 287), (243, 255, 287, 275), (230, 232, 264, 262), (242, 245, 277, 274), (229, 231, 263, 261), (241, 244, 276, 273), (228, 230, 262, 260), (240, 243, 275, 272), (227, 229, 261, 259), (239, 242, 274, 271), (252, 254, 286, 284), (226, 228, 260, 258), (238, 241, 273, 270), (251, 253, 285, 283), (225, 227, 259, 257), (237, 240, 272, 269), (250, 252, 284, 282), (224, 226, 258, 256), (236, 239, 271, 268), (249, 251, 283, 281), (254, 225, 257, 286), (235, 238, 270, 267), (248, 250, 282, 280), (253, 224, 256, 285), (234, 237, 269, 266), (247, 249, 281, 279), (233, 236, 268, 265), (246, 248, 280, 278), (232, 235, 267, 264), (245, 247, 279, 277), (231, 234, 266, 263), (244, 246, 278, 276), (260, 262, 294, 292), (272, 275, 307, 304), (259, 261, 293, 291), (271, 274, 306, 303), (284, 286, 318, 316), (258, 260, 292, 290), (270, 273, 305, 302), (283, 285, 317, 315), (257, 259, 291, 289), (269, 272, 304, 301), (282, 284, 316, 314), (256, 258, 290, 288), (268, 271, 303, 300), (281, 283, 315, 313), (286, 257, 289, 318), (267, 270, 302, 299), (280, 282, 314, 312), (285, 256, 288, 317), (266, 269, 301, 298), (279, 281, 313, 311), (265, 268, 300, 297), (278, 280, 312, 310), (264, 267, 299, 296), (277, 279, 311, 309), (263, 266, 298, 295), (276, 278, 310, 308), (287, 265, 297, 319), (275, 287, 319, 307), (262, 264, 296, 294), (274, 277, 309, 306), (261, 263, 295, 293), (273, 276, 308, 305), (315, 317, 349, 347), (289, 291, 323, 321), (301, 304, 336, 333), (314, 316, 348, 346), (288, 290, 322, 320), (300, 303, 335, 332), (313, 315, 347, 345), (318, 289, 321, 350), (299, 302, 334, 331), (312, 314, 346, 344), (317, 288, 320, 349), (298, 301, 333, 330), (311, 313, 345, 343), (297, 300, 332, 329), (310, 312, 344, 342), (296, 299, 331, 328), (309, 311, 343, 341), (295, 298, 330, 327), (308, 310, 342, 340), (319, 297, 329, 351), (307, 319, 351, 339), (294, 296, 328, 326), (306, 309, 341, 338), (293, 295, 327, 325), (305, 308, 340, 337), (292, 294, 326, 324), (304, 307, 339, 336), (291, 293, 325, 323), (303, 306, 338, 335), (316, 318, 350, 348), (290, 292, 324, 322), (302, 305, 337, 334), (344, 346, 738, 352), (349, 320, 352, 739), (330, 333, 740, 352), (343, 345, 741, 352), (329, 332, 352, 742), (342, 344, 352, 743), (328, 331, 744, 352), (341, 343, 352, 745), (327, 330, 352, 746), (340, 342, 743, 352), (351, 329, 742, 352), (339, 351, 352, 747), (326, 328, 352, 748), (338, 341, 745, 352), (325, 327, 746, 352), (337, 340, 352, 749), (324, 326, 748, 352), (336, 339, 747, 352), (323, 325, 352, 750), (335, 338, 352, 751), (348, 350, 752, 352), (322, 324, 352, 753), (334, 337, 749, 352), (347, 349, 739, 352), (321, 323, 750, 352), (333, 336, 352, 740), (346, 348, 352, 738), (320, 322, 753, 352), (332, 335, 751, 352), (345, 347, 352, 741), (350, 321, 352, 752), (331, 334, 352, 744), (353, 356, 355, 354), (357, 360, 359, 358), (356, 362, 361, 355), (360, 364, 363, 359), (362, 366, 365, 361), (364, 368, 367, 363), (366, 370, 369, 365), (368, 372, 371, 367), (370, 374, 373, 369), (462, 781, 780, 461), (372, 380, 379, 371), (374, 382, 381, 373), (378, 384, 383, 377), (380, 386, 385, 379), (382, 388, 387, 381), (384, 390, 389, 383), (386, 392, 391, 385), (388, 394, 393, 387), (390, 396, 395, 389), (392, 398, 397, 391), (394, 400, 399, 393), (396, 402, 401, 395), (461, 780, 779, 442), (400, 404, 403, 399), (402, 406, 405, 401), (404, 408, 407, 403), (406, 410, 409, 405), (408, 412, 411, 407), (410, 414, 413, 409), (412, 416, 415, 411), (414, 353, 354, 413), (416, 357, 358, 415), (417, 420, 419, 418), (421, 424, 423, 422), (425, 417, 418, 426), (427, 421, 422, 428), (429, 425, 426, 430), (431, 427, 428, 432), (433, 429, 430, 434), (435, 431, 432, 436), (437, 433, 434, 438), (376, 770, 772, 377), (443, 435, 436, 444), (445, 437, 438, 446), (447, 439, 440, 448), (449, 443, 444, 450), (451, 445, 446, 452), (453, 447, 448, 454), (455, 449, 450, 456), (457, 451, 452, 458), (459, 453, 454, 460), (461, 455, 456, 462), (463, 457, 458, 464), (465, 459, 460, 466), (439, 776, 777, 440), (467, 463, 464, 468), (469, 465, 466, 470), (471, 467, 468, 472), (473, 469, 470, 474), (475, 471, 472, 476), (477, 473, 474, 478), (479, 475, 476, 480), (420, 477, 478, 419), (424, 479, 480, 423), (418, 419, 357, 416), (422, 423, 353, 414), (426, 418, 416, 412), (428, 422, 414, 410), (430, 426, 412, 408), (432, 428, 410, 406), (434, 430, 408, 404), (436, 432, 406, 402), (438, 434, 404, 400), (440, 777, 774, 398), (444, 436, 402, 396), (446, 438, 400, 394), (448, 440, 398, 392), (450, 444, 396, 390), (452, 446, 394, 388), (454, 448, 392, 386), (456, 450, 390, 384), (458, 452, 388, 382), (460, 454, 386, 380), (462, 456, 384, 378), (464, 458, 382, 374), (466, 460, 380, 372), (442, 779, 776, 439), (468, 464, 374, 370), (470, 466, 372, 368), (472, 468, 370, 366), (474, 470, 368, 364), (476, 472, 366, 362), (478, 474, 364, 360), (480, 476, 362, 356), (419, 478, 360, 357), (423, 480, 356, 353), (59, 371, 379, 60), (33, 377, 383, 34), (8, 421, 427, 7), (60, 379, 385, 61), (34, 383, 389, 35), (9, 424, 421, 8), (61, 385, 391, 62), (35, 389, 395, 36), (10, 479, 424, 9), (62, 391, 397, 63), (36, 395, 401, 37), (11, 475, 479, 10), (63, 397, 376, 32), (37, 401, 405, 38), (12, 471, 475, 11), (38, 405, 409, 39), (13, 467, 471, 12), (39, 409, 413, 40), (14, 463, 467, 13), (40, 413, 354, 41), (15, 457, 463, 14), (41, 354, 355, 42), (16, 451, 457, 15), (42, 355, 361, 43), (17, 445, 451, 16), (43, 361, 365, 44), (18, 437, 445, 17), (44, 365, 369, 45), (19, 433, 437, 18), (45, 369, 373, 46), (20, 429, 433, 19), (46, 373, 381, 47), (21, 425, 429, 20), (47, 381, 387, 48), (22, 417, 425, 21), (48, 387, 393, 49), (23, 420, 417, 22), (49, 393, 399, 50), (24, 477, 420, 23), (50, 399, 403, 51), (25, 473, 477, 24), (51, 403, 407, 52), (26, 469, 473, 25), (52, 407, 411, 53), (27, 465, 469, 26), (1, 461, 442, 0), (53, 411, 415, 54), (28, 459, 465, 27), (2, 455, 461, 1), (54, 415, 358, 55), (29, 453, 459, 28), (3, 449, 455, 2), (55, 358, 359, 56), (30, 447, 453, 29), (4, 443, 449, 3), (56, 359, 363, 57), (31, 439, 447, 30), (5, 435, 443, 4), (57, 363, 367, 58), (0, 442, 439, 31), (6, 431, 435, 5), (58, 367, 371, 59), (32, 376, 377, 33), (7, 427, 431, 6), (491, 523, 526, 494), (504, 536, 538, 506), (490, 522, 525, 493), (503, 535, 537, 505), (489, 521, 524, 492), (502, 534, 536, 504), (488, 520, 523, 491), (501, 533, 535, 503), (512, 544, 522, 490), (500, 532, 544, 512), (487, 519, 521, 489), (499, 531, 534, 502), (486, 518, 520, 488), (498, 530, 533, 501), (485, 517, 519, 487), (497, 529, 532, 500), (484, 516, 518, 486), (496, 528, 531, 499), (509, 541, 543, 511), (483, 515, 517, 485), (495, 527, 530, 498), (508, 540, 542, 510), (482, 514, 516, 484), (494, 526, 529, 497), (507, 539, 541, 509), (481, 513, 515, 483), (493, 525, 528, 496), (506, 538, 540, 508), (511, 543, 514, 482), (492, 524, 527, 495), (505, 537, 539, 507), (510, 542, 513, 481), (528, 560, 563, 531), (541, 573, 575, 543), (515, 547, 549, 517), (527, 559, 562, 530), (540, 572, 574, 542), (514, 546, 548, 516), (526, 558, 561, 529), (539, 571, 573, 541), (513, 545, 547, 515), (525, 557, 560, 528), (538, 570, 572, 540), (543, 575, 546, 514), (524, 556, 559, 527), (537, 569, 571, 539), (542, 574, 545, 513), (523, 555, 558, 526), (536, 568, 570, 538), (522, 554, 557, 525), (535, 567, 569, 537), (521, 553, 556, 524), (534, 566, 568, 536), (520, 552, 555, 523), (533, 565, 567, 535), (544, 576, 554, 522), (532, 564, 576, 544), (519, 551, 553, 521), (531, 563, 566, 534), (518, 550, 552, 520), (530, 562, 565, 533), (517, 549, 551, 519), (529, 561, 564, 532), (516, 548, 550, 518), (557, 589, 592, 560), (570, 602, 604, 572), (575, 607, 578, 546), (556, 588, 591, 559), (569, 601, 603, 571), (574, 606, 577, 545), (555, 587, 590, 558), (568, 600, 602, 570), (554, 586, 589, 557), (567, 599, 601, 569), (553, 585, 588, 556), (566, 598, 600, 568), (552, 584, 587, 555), (565, 597, 599, 567), (576, 608, 586, 554), (564, 596, 608, 576), (551, 583, 585, 553), (563, 595, 598, 566), (550, 582, 584, 552), (562, 594, 597, 565), (549, 581, 583, 551), (561, 593, 596, 564), (548, 580, 582, 550), (560, 592, 595, 563), (573, 605, 607, 575), (547, 579, 581, 549), (559, 591, 594, 562), (572, 604, 606, 574), (546, 578, 580, 548), (558, 590, 593, 561), (571, 603, 605, 573), (545, 577, 579, 547), (586, 618, 621, 589), (599, 631, 633, 601), (585, 617, 620, 588), (598, 630, 632, 600), (584, 616, 619, 587), (597, 629, 631, 599), (608, 640, 618, 586), (596, 628, 640, 608), (583, 615, 617, 585), (595, 627, 630, 598), (582, 614, 616, 584), (594, 626, 629, 597), (581, 613, 615, 583), (593, 625, 628, 596), (580, 612, 614, 582), (592, 624, 627, 595), (605, 637, 639, 607), (579, 611, 613, 581), (591, 623, 626, 594), (604, 636, 638, 606), (578, 610, 612, 580), (590, 622, 625, 593), (603, 635, 637, 605), (577, 609, 611, 579), (589, 621, 624, 592), (602, 634, 636, 604), (607, 639, 610, 578), (588, 620, 623, 591), (601, 633, 635, 603), (606, 638, 609, 577), (587, 619, 622, 590), (600, 632, 634, 602), (640, 672, 650, 618), (628, 660, 672, 640), (615, 647, 649, 617), (627, 659, 662, 630), (614, 646, 648, 616), (626, 658, 661, 629), (613, 645, 647, 615), (625, 657, 660, 628), (612, 644, 646, 614), (624, 656, 659, 627), (637, 669, 671, 639), (611, 643, 645, 613), (623, 655, 658, 626), (636, 668, 670, 638), (610, 642, 644, 612), (622, 654, 657, 625), (635, 667, 669, 637), (609, 641, 643, 611), (621, 653, 656, 624), (634, 666, 668, 636), (639, 671, 642, 610), (620, 652, 655, 623), (633, 665, 667, 635), (638, 670, 641, 609), (619, 651, 654, 622), (632, 664, 666, 634), (618, 650, 653, 621), (631, 663, 665, 633), (617, 649, 652, 620), (630, 662, 664, 632), (616, 648, 651, 619), (629, 661, 663, 631), (645, 677, 679, 647), (657, 689, 692, 660), (644, 676, 678, 646), (656, 688, 691, 659), (669, 701, 703, 671), (643, 675, 677, 645), (655, 687, 690, 658), (668, 700, 702, 670), (642, 674, 676, 644), (654, 686, 689, 657), (667, 699, 701, 669), (641, 673, 675, 643), (653, 685, 688, 656), (666, 698, 700, 668), (671, 703, 674, 642), (652, 684, 687, 655), (665, 697, 699, 667), (670, 702, 673, 641), (651, 683, 686, 654), (664, 696, 698, 666), (650, 682, 685, 653), (663, 695, 697, 665), (649, 681, 684, 652), (662, 694, 696, 664), (648, 680, 683, 651), (661, 693, 695, 663), (672, 704, 682, 650), (660, 692, 704, 672), (647, 679, 681, 649), (659, 691, 694, 662), (646, 678, 680, 648), (658, 690, 693, 661), (700, 732, 734, 702), (674, 706, 708, 676), (686, 718, 721, 689), (699, 731, 733, 701), (673, 705, 707, 675), (685, 717, 720, 688), (698, 730, 732, 700), (703, 735, 706, 674), (684, 716, 719, 687), (697, 729, 731, 699), (702, 734, 705, 673), (683, 715, 718, 686), (696, 728, 730, 698), (682, 714, 717, 685), (695, 727, 729, 697), (681, 713, 716, 684), (694, 726, 728, 696), (680, 712, 715, 683), (693, 725, 727, 695), (704, 736, 714, 682), (692, 724, 736, 704), (679, 711, 713, 681), (691, 723, 726, 694), (678, 710, 712, 680), (690, 722, 725, 693), (677, 709, 711, 679), (689, 721, 724, 692), (676, 708, 710, 678), (688, 720, 723, 691), (701, 733, 735, 703), (675, 707, 709, 677), (687, 719, 722, 690), (729, 755, 737, 731), (734, 737, 754, 705), (715, 756, 737, 718), (728, 757, 737, 730), (714, 737, 758, 717), (727, 737, 755, 729), (713, 759, 737, 716), (726, 737, 757, 728), (712, 737, 756, 715), (725, 760, 737, 727), (736, 761, 737, 714), (724, 737, 761, 736), (711, 737, 759, 713), (723, 762, 737, 726), (710, 763, 737, 712), (722, 737, 760, 725), (709, 764, 737, 711), (721, 765, 737, 724), (708, 737, 763, 710), (720, 737, 762, 723), (733, 766, 737, 735), (707, 737, 764, 709), (719, 767, 737, 722), (732, 768, 737, 734), (706, 769, 737, 708), (718, 737, 765, 721), (731, 737, 766, 733), (705, 754, 737, 707), (717, 758, 737, 720), (730, 737, 768, 732), (735, 737, 769, 706), (716, 737, 767, 719), (778, 791, 790, 795), (792, 784, 785, 771), (793, 787, 784, 792), (794, 786, 787, 793), (796, 789, 786, 794), (795, 790, 789, 796), (378, 773, 781, 462), (398, 774, 775, 397), (377, 772, 773, 378), (397, 775, 770, 376), (375, 783, 782, 441), (784, 375, 441, 785), (786, 789, 788, 787), (789, 790, 791, 788), (787, 788, 375, 784), (788, 791, 783, 375), (798, 441, 782, 797), (771, 785, 441, 798), (797, 782, 783, 799), (799, 783, 791, 778), (773, 799, 778, 781), (772, 797, 799, 773), (775, 771, 798, 770), (770, 798, 797, 772), (780, 795, 796, 779), (779, 796, 794, 776), (776, 794, 793, 777), (777, 793, 792, 774), (774, 792, 771, 775), (781, 778, 795, 780), (124, 54, 55, 126), (123, 40, 41, 125), (122, 53, 54, 124), (121, 39, 40, 123), (120, 52, 53, 122), (119, 38, 39, 121), (118, 51, 52, 120), (117, 37, 38, 119), (116, 50, 51, 118), (115, 63, 32, 127), (114, 36, 37, 117), (113, 49, 50, 116), (112, 62, 63, 115), (111, 35, 36, 114), (110, 48, 49, 113), (109, 61, 62, 112), (108, 34, 35, 111), (107, 47, 48, 110), (106, 60, 61, 109), (105, 33, 34, 108), (104, 46, 47, 107), (103, 59, 60, 106), (127, 32, 33, 105), (102, 45, 46, 104), (101, 58, 59, 103), (100, 44, 45, 102), (99, 57, 58, 101), (98, 43, 44, 100), (97, 56, 57, 99), (96, 42, 43, 98), (126, 55, 56, 97), (125, 41, 42, 96)])
me_circle.polygons.foreach_set('use_smooth', [True] * 798)
me_circle.polygons.foreach_set('material_index', [2, 2, 2, 2, 2, 2, 2, 2, 2, 2, 2, 2, 2, 2, 2, 2, 2, 2, 2, 2, 2, 2, 2, 2, 2, 2, 2, 2, 2, 2, 2, 2, 0, 0, 0, 0, 0, 0, 0, 0, 0, 0, 0, 0, 0, 0, 0, 0, 0, 0, 0, 0, 0, 0, 0, 0, 0, 0, 0, 0, 0, 0, 0, 0, 1, 1, 1, 1, 1, 1, 1, 1, 1, 1, 1, 1, 1, 1, 1, 1, 1, 1, 1, 1, 1, 1, 1, 1, 1, 1, 1, 1, 1, 1, 1, 1, 1, 1, 1, 1, 1, 1, 1, 1, 1, 1, 1, 1, 1, 1, 1, 1, 1, 1, 1, 1, 1, 1, 1, 1, 1, 1, 1, 1, 1, 1, 1, 1, 1, 1, 1, 1, 1, 1, 1, 1, 1, 1, 1, 1, 1, 1, 1, 1, 1, 1, 1, 1, 1, 1, 1, 1, 1, 1, 1, 1, 1, 1, 1, 1, 1, 1, 1, 1, 1, 1, 1, 1, 1, 1, 1, 1, 1, 1, 1, 1, 1, 1, 1, 1, 1, 1, 1, 1, 1, 1, 1, 1, 1, 1, 1, 1, 1, 1, 1, 1, 1, 1, 1, 1, 1, 1, 1, 1, 1, 1, 1, 1, 1, 1, 1, 1, 1, 1, 1, 1, 1, 1, 1, 1, 1, 1, 1, 1, 1, 1, 1, 1, 1, 1, 1, 1, 1, 1, 1, 1, 1, 1, 1, 1, 1, 1, 1, 1, 1, 1, 1, 1, 1, 1, 1, 1, 1, 1, 1, 1, 1, 1, 1, 1, 1, 1, 1, 1, 1, 1, 1, 1, 1, 1, 1, 1, 1, 1, 1, 1, 1, 1, 1, 1, 1, 1, 1, 1, 1, 1, 1, 1, 1, 1, 1, 1, 1, 1, 1, 1, 1, 1, 1, 1, 1, 1, 1, 1, 1, 1, 1, 1, 1, 1, 1, 1, 1, 1, 1, 1, 1, 1, 1, 1, 2, 2, 2, 2, 2, 2, 2, 2, 2, 2, 2, 2, 2, 2, 2, 2, 2, 2, 2, 2, 2, 2, 2, 2, 2, 2, 2, 2, 2, 2, 2, 2, 2, 2, 2, 2, 2, 2, 2, 2, 2, 2, 2, 2, 2, 2, 2, 2, 2, 2, 2, 2, 2, 2, 2, 2, 2, 2, 2, 2, 2, 2, 2, 2, 2, 2, 2, 2, 2, 2, 2, 2, 2, 2, 2, 2, 2, 2, 2, 2, 2, 2, 2, 2, 2, 2, 2, 2, 2, 2, 2, 2, 2, 2, 2, 2, 2, 2, 2, 2, 2, 2, 2, 2, 2, 2, 2, 2, 2, 2, 2, 2, 2, 2, 2, 2, 2, 2, 2, 2, 2, 2, 2, 2, 2, 2, 2, 2, 2, 2, 2, 2, 2, 2, 2, 2, 2, 2, 2, 2, 2, 2, 2, 2, 2, 2, 2, 2, 2, 2, 2, 2, 2, 2, 2, 2, 2, 2, 2, 2, 1, 1, 1, 1, 1, 1, 1, 1, 1, 1, 1, 1, 1, 1, 1, 1, 1, 1, 1, 1, 1, 1, 1, 1, 1, 1, 1, 1, 1, 1, 1, 1, 1, 1, 1, 1, 1, 1, 1, 1, 1, 1, 1, 1, 1, 1, 1, 1, 1, 1, 1, 1, 1, 1, 1, 1, 1, 1, 1, 1, 1, 1, 1, 1, 1, 1, 1, 1, 1, 1, 1, 1, 1, 1, 1, 1, 1, 1, 1, 1, 1, 1, 1, 1, 1, 1, 1, 1, 1, 1, 1, 1, 1, 1, 1, 1, 1, 1, 1, 1, 1, 1, 1, 1, 1, 1, 1, 1, 1, 1, 1, 1, 1, 1, 1, 1, 1, 1, 1, 1, 1, 1, 1, 1, 1, 1, 1, 1, 1, 1, 1, 1, 1, 1, 1, 1, 1, 1, 1, 1, 1, 1, 1, 1, 1, 1, 1, 1, 1, 1, 1, 1, 1, 1, 1, 1, 1, 1, 1, 1, 1, 1, 1, 1, 1, 1, 1, 1, 1, 1, 1, 1, 1, 1, 1, 1, 1, 1, 1, 1, 1, 1, 1, 1, 1, 1, 1, 1, 1, 1, 1, 1, 1, 1, 1, 1, 1, 1, 1, 1, 1, 1, 1, 1, 1, 1, 1, 1, 1, 1, 1, 1, 1, 1, 1, 1, 1, 1, 1, 1, 1, 1, 1, 1, 1, 1, 1, 1, 1, 1, 1, 1, 1, 1, 1, 1, 1, 1, 1, 1, 1, 1, 1, 1, 1, 1, 1, 1, 1, 1, 1, 1, 1, 1, 1, 1, 2, 2, 2, 2, 2, 2, 2, 2, 2, 2, 2, 2, 2, 2, 2, 2, 2, 2, 2, 2, 2, 2, 2, 2, 2, 2, 2, 2, 2, 2, 2, 2, 2, 2, 2, 2, 2, 2, 2, 2, 2, 2, 2, 2, 2, 2, 2, 2, 2, 2, 2, 2, 2, 2, 2, 2, 2, 2, 2, 2, 2, 2])
me_circle.materials.append(None)
me_circle.materials.append(mat_material_001)
me_circle.materials.append(mat_material_002)
me_circle.use_remesh_preserve_volume = False
me_circle.use_remesh_preserve_attributes = False
me_circle.use_mirror_vertex_groups = False
me_circle.update()

# ---- objects
ob_plane = bpy.data.objects.new('Plane', me_plane_002)
ob_circle = bpy.data.objects.new('Circle', me_circle)
ob_lamp = bpy.data.objects.new('Lamp', light_lamp)
ob_camera = bpy.data.objects.new('Camera', cam_camera)

# ---- transforms, parenting, visibility, modifiers, constraints
ob_plane.location = (0.0, 0.0, 0.08691)
ob_plane.scale = (7.35, 7.35, 7.35)
ob_plane.lineart.crease_threshold = 0.0
ob_circle.location = (1.028, -1.251, 1.105)
ob_circle.scale = (1.513, 1.513, 0.7371)
ob_circle.lineart.crease_threshold = 0.0
_m = ob_circle.modifiers.new('Subsurf', 'SUBSURF')
_m.uv_smooth = 'PRESERVE_CORNERS'
_m.quality = 2
_m.levels = 3
_m.show_only_control_edges = False
ob_lamp.location = (4.076, 1.005, 5.904)
ob_lamp.rotation_euler = (0.6503, 0.05522, 1.866)
ob_lamp.lock_rotations_4d = False
ob_lamp.empty_display_type = 'ARROWS'
ob_lamp.color = (0.0, 0.0, 0.0, 0.0)
ob_lamp.lineart.crease_threshold = 0.0
ob_camera.location = (7.481, -6.508, 5.344)
ob_camera.rotation_euler = (1.109, 0.0, 0.8149)
ob_camera.lock_rotations_4d = False
ob_camera.empty_display_type = 'ARROWS'
ob_camera.color = (0.0, 0.0, 0.0, 0.0)
ob_camera.display_type = 'WIRE'
ob_camera.lineart.crease_threshold = 0.0

# ---- collection membership
col_collection_1.objects.link(ob_plane)
col_collection_1.objects.link(ob_circle)
col_collection_1.objects.link(ob_lamp)
col_collection_1.objects.link(ob_camera)

# ---- scene / render settings (as saved in the file)
scene.camera = ob_camera
scene.frame_start = 1; scene.frame_end = 250; scene.frame_set(91)
scene.render.engine = 'CYCLES'
scene.render.resolution_percentage = 50
scene.render.dither_intensity = 0.0
scene.cycles.use_denoising = False
scene.cycles.samples = 128
scene.cycles.sampling_pattern = 'TABULATED_SOBOL'
scene.cycles.use_adaptive_sampling = False
scene.cycles.use_light_tree = False
scene.cycles.blur_glossy = 0.0
scene.cycles.sample_clamp_indirect = 0.0
scene.view_settings.view_transform = 'Standard'
bpy.context.view_layer.update()
